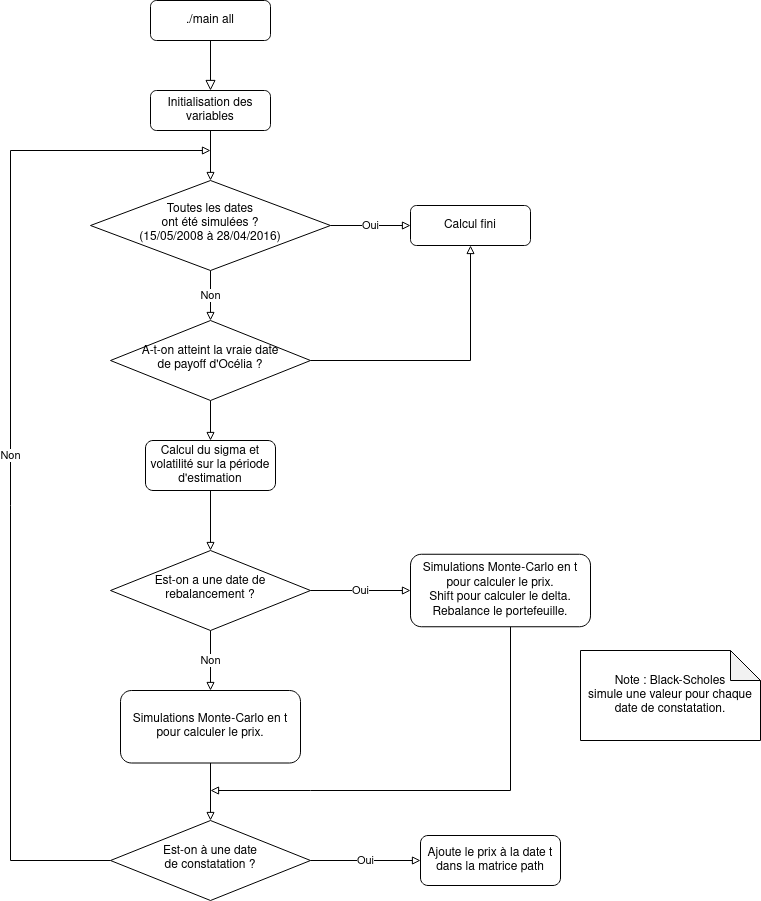

The diagram above was exported from draw.io. Its source (the exported page's mxGraphModel, read from the mxfile embedded in the PNG):
<mxGraphModel dx="796" dy="492" grid="1" gridSize="10" guides="1" tooltips="1" connect="1" arrows="1" fold="1" page="1" pageScale="1" pageWidth="827" pageHeight="1169" math="0" shadow="0">
  <root>
    <mxCell id="WIyWlLk6GJQsqaUBKTNV-0" />
    <mxCell id="WIyWlLk6GJQsqaUBKTNV-1" parent="WIyWlLk6GJQsqaUBKTNV-0" />
    <mxCell id="WIyWlLk6GJQsqaUBKTNV-2" value="" style="rounded=0;html=1;jettySize=auto;orthogonalLoop=1;fontSize=11;endArrow=block;endFill=0;endSize=8;strokeWidth=1;shadow=0;labelBackgroundColor=none;edgeStyle=orthogonalEdgeStyle;entryX=0.5;entryY=0;entryDx=0;entryDy=0;" parent="WIyWlLk6GJQsqaUBKTNV-1" source="WIyWlLk6GJQsqaUBKTNV-3" target="4loMs30haQs_qwfTyaSa-1" edge="1">
      <mxGeometry relative="1" as="geometry">
        <mxPoint x="220" y="170" as="targetPoint" />
      </mxGeometry>
    </mxCell>
    <mxCell id="WIyWlLk6GJQsqaUBKTNV-3" value="./main all" style="rounded=1;whiteSpace=wrap;html=1;fontSize=12;glass=0;strokeWidth=1;shadow=0;" parent="WIyWlLk6GJQsqaUBKTNV-1" vertex="1">
      <mxGeometry x="160" y="80" width="120" height="40" as="geometry" />
    </mxCell>
    <mxCell id="4loMs30haQs_qwfTyaSa-4" style="edgeStyle=orthogonalEdgeStyle;rounded=0;orthogonalLoop=1;jettySize=auto;html=1;entryX=0.5;entryY=0;entryDx=0;entryDy=0;endArrow=block;endFill=0;" edge="1" parent="WIyWlLk6GJQsqaUBKTNV-1" source="4loMs30haQs_qwfTyaSa-1" target="4loMs30haQs_qwfTyaSa-3">
      <mxGeometry relative="1" as="geometry" />
    </mxCell>
    <mxCell id="4loMs30haQs_qwfTyaSa-1" value="Initialisation des variables" style="rounded=1;whiteSpace=wrap;html=1;fontSize=12;glass=0;strokeWidth=1;shadow=0;" vertex="1" parent="WIyWlLk6GJQsqaUBKTNV-1">
      <mxGeometry x="160" y="170" width="120" height="40" as="geometry" />
    </mxCell>
    <mxCell id="4loMs30haQs_qwfTyaSa-6" value="Oui" style="edgeStyle=orthogonalEdgeStyle;rounded=0;orthogonalLoop=1;jettySize=auto;html=1;exitX=1;exitY=0.5;exitDx=0;exitDy=0;endArrow=block;endFill=0;" edge="1" parent="WIyWlLk6GJQsqaUBKTNV-1" source="4loMs30haQs_qwfTyaSa-3" target="4loMs30haQs_qwfTyaSa-5">
      <mxGeometry relative="1" as="geometry">
        <mxPoint as="offset" />
      </mxGeometry>
    </mxCell>
    <mxCell id="4loMs30haQs_qwfTyaSa-9" value="Non" style="edgeStyle=orthogonalEdgeStyle;rounded=0;orthogonalLoop=1;jettySize=auto;html=1;entryX=0.5;entryY=0;entryDx=0;entryDy=0;endArrow=block;endFill=0;" edge="1" parent="WIyWlLk6GJQsqaUBKTNV-1" source="4loMs30haQs_qwfTyaSa-3" target="4loMs30haQs_qwfTyaSa-8">
      <mxGeometry relative="1" as="geometry" />
    </mxCell>
    <mxCell id="4loMs30haQs_qwfTyaSa-3" value="&lt;div&gt;Toutes les dates &lt;br&gt;&lt;/div&gt;&lt;div&gt;ont été simulées ?&lt;/div&gt;&lt;div&gt;(15/05/2008 à 28/04/2016)&lt;br&gt;&lt;/div&gt;" style="rhombus;whiteSpace=wrap;html=1;shadow=0;fontFamily=Helvetica;fontSize=12;align=center;strokeWidth=1;spacing=6;spacingTop=-4;" vertex="1" parent="WIyWlLk6GJQsqaUBKTNV-1">
      <mxGeometry x="100" y="260" width="240" height="90" as="geometry" />
    </mxCell>
    <mxCell id="4loMs30haQs_qwfTyaSa-5" value="Calcul fini" style="rounded=1;whiteSpace=wrap;html=1;fontSize=12;glass=0;strokeWidth=1;shadow=0;" vertex="1" parent="WIyWlLk6GJQsqaUBKTNV-1">
      <mxGeometry x="420" y="285" width="120" height="40" as="geometry" />
    </mxCell>
    <mxCell id="4loMs30haQs_qwfTyaSa-10" style="edgeStyle=orthogonalEdgeStyle;rounded=0;orthogonalLoop=1;jettySize=auto;html=1;entryX=0.5;entryY=1;entryDx=0;entryDy=0;endArrow=block;endFill=0;" edge="1" parent="WIyWlLk6GJQsqaUBKTNV-1" source="4loMs30haQs_qwfTyaSa-8" target="4loMs30haQs_qwfTyaSa-5">
      <mxGeometry relative="1" as="geometry" />
    </mxCell>
    <mxCell id="4loMs30haQs_qwfTyaSa-12" style="edgeStyle=orthogonalEdgeStyle;rounded=0;orthogonalLoop=1;jettySize=auto;html=1;endArrow=block;endFill=0;" edge="1" parent="WIyWlLk6GJQsqaUBKTNV-1" source="4loMs30haQs_qwfTyaSa-8" target="4loMs30haQs_qwfTyaSa-11">
      <mxGeometry relative="1" as="geometry" />
    </mxCell>
    <mxCell id="4loMs30haQs_qwfTyaSa-8" value="&lt;div&gt;A-t-on atteint la vraie date&lt;/div&gt;&lt;div&gt;de payoff d'Océlia ?&lt;br&gt;&lt;/div&gt;" style="rhombus;whiteSpace=wrap;html=1;shadow=0;fontFamily=Helvetica;fontSize=12;align=center;strokeWidth=1;spacing=6;spacingTop=-4;" vertex="1" parent="WIyWlLk6GJQsqaUBKTNV-1">
      <mxGeometry x="120" y="400" width="200" height="80" as="geometry" />
    </mxCell>
    <mxCell id="4loMs30haQs_qwfTyaSa-14" style="edgeStyle=orthogonalEdgeStyle;rounded=0;orthogonalLoop=1;jettySize=auto;html=1;entryX=0.5;entryY=0;entryDx=0;entryDy=0;endArrow=block;endFill=0;" edge="1" parent="WIyWlLk6GJQsqaUBKTNV-1" source="4loMs30haQs_qwfTyaSa-11" target="4loMs30haQs_qwfTyaSa-13">
      <mxGeometry relative="1" as="geometry" />
    </mxCell>
    <mxCell id="4loMs30haQs_qwfTyaSa-11" value="Calcul du sigma et volatilité sur la période d'estimation" style="rounded=1;whiteSpace=wrap;html=1;fontSize=12;glass=0;strokeWidth=1;shadow=0;" vertex="1" parent="WIyWlLk6GJQsqaUBKTNV-1">
      <mxGeometry x="155" y="520" width="130" height="50" as="geometry" />
    </mxCell>
    <mxCell id="4loMs30haQs_qwfTyaSa-16" value="Oui" style="edgeStyle=orthogonalEdgeStyle;rounded=0;orthogonalLoop=1;jettySize=auto;html=1;entryX=0;entryY=0.5;entryDx=0;entryDy=0;endArrow=block;endFill=0;" edge="1" parent="WIyWlLk6GJQsqaUBKTNV-1" source="4loMs30haQs_qwfTyaSa-13" target="4loMs30haQs_qwfTyaSa-15">
      <mxGeometry relative="1" as="geometry" />
    </mxCell>
    <mxCell id="4loMs30haQs_qwfTyaSa-19" value="Non" style="edgeStyle=orthogonalEdgeStyle;rounded=0;orthogonalLoop=1;jettySize=auto;html=1;entryX=0.5;entryY=0;entryDx=0;entryDy=0;endArrow=block;endFill=0;" edge="1" parent="WIyWlLk6GJQsqaUBKTNV-1" source="4loMs30haQs_qwfTyaSa-13" target="4loMs30haQs_qwfTyaSa-17">
      <mxGeometry relative="1" as="geometry" />
    </mxCell>
    <mxCell id="4loMs30haQs_qwfTyaSa-13" value="Est-on a une date de rebalancement ?" style="rhombus;whiteSpace=wrap;html=1;shadow=0;fontFamily=Helvetica;fontSize=12;align=center;strokeWidth=1;spacing=6;spacingTop=-4;" vertex="1" parent="WIyWlLk6GJQsqaUBKTNV-1">
      <mxGeometry x="120" y="630" width="200" height="80" as="geometry" />
    </mxCell>
    <mxCell id="4loMs30haQs_qwfTyaSa-25" style="edgeStyle=orthogonalEdgeStyle;rounded=0;orthogonalLoop=1;jettySize=auto;html=1;endArrow=block;endFill=0;" edge="1" parent="WIyWlLk6GJQsqaUBKTNV-1" source="4loMs30haQs_qwfTyaSa-15">
      <mxGeometry relative="1" as="geometry">
        <mxPoint x="220" y="870" as="targetPoint" />
        <Array as="points">
          <mxPoint x="520" y="870" />
          <mxPoint x="320" y="870" />
        </Array>
      </mxGeometry>
    </mxCell>
    <mxCell id="4loMs30haQs_qwfTyaSa-15" value="&lt;div&gt;Simulations Monte-Carlo en t pour calculer le prix.&lt;/div&gt;&lt;div&gt;Shift pour calculer le delta.&lt;/div&gt;&lt;div&gt;Rebalance le portefeuille.&lt;br&gt;&lt;/div&gt;" style="rounded=1;whiteSpace=wrap;html=1;fontSize=12;glass=0;strokeWidth=1;shadow=0;" vertex="1" parent="WIyWlLk6GJQsqaUBKTNV-1">
      <mxGeometry x="420" y="633.75" width="180" height="72.5" as="geometry" />
    </mxCell>
    <mxCell id="4loMs30haQs_qwfTyaSa-22" style="edgeStyle=orthogonalEdgeStyle;rounded=0;orthogonalLoop=1;jettySize=auto;html=1;endArrow=block;endFill=0;entryX=0.5;entryY=0;entryDx=0;entryDy=0;" edge="1" parent="WIyWlLk6GJQsqaUBKTNV-1" source="4loMs30haQs_qwfTyaSa-17" target="4loMs30haQs_qwfTyaSa-24">
      <mxGeometry relative="1" as="geometry">
        <mxPoint x="220" y="900" as="targetPoint" />
      </mxGeometry>
    </mxCell>
    <mxCell id="4loMs30haQs_qwfTyaSa-17" value="&lt;div&gt;Simulations Monte-Carlo en t pour calculer le prix.&lt;/div&gt;" style="rounded=1;whiteSpace=wrap;html=1;fontSize=12;glass=0;strokeWidth=1;shadow=0;" vertex="1" parent="WIyWlLk6GJQsqaUBKTNV-1">
      <mxGeometry x="130" y="770" width="180" height="72.5" as="geometry" />
    </mxCell>
    <mxCell id="4loMs30haQs_qwfTyaSa-28" value="Oui" style="edgeStyle=orthogonalEdgeStyle;rounded=0;orthogonalLoop=1;jettySize=auto;html=1;entryX=0;entryY=0.5;entryDx=0;entryDy=0;endArrow=block;endFill=0;" edge="1" parent="WIyWlLk6GJQsqaUBKTNV-1" source="4loMs30haQs_qwfTyaSa-24" target="4loMs30haQs_qwfTyaSa-27">
      <mxGeometry relative="1" as="geometry" />
    </mxCell>
    <mxCell id="4loMs30haQs_qwfTyaSa-30" value="Non" style="edgeStyle=orthogonalEdgeStyle;rounded=0;orthogonalLoop=1;jettySize=auto;html=1;endArrow=block;endFill=0;" edge="1" parent="WIyWlLk6GJQsqaUBKTNV-1" source="4loMs30haQs_qwfTyaSa-24">
      <mxGeometry relative="1" as="geometry">
        <mxPoint x="220" y="230" as="targetPoint" />
        <Array as="points">
          <mxPoint x="20" y="940" />
          <mxPoint x="20" y="230" />
        </Array>
      </mxGeometry>
    </mxCell>
    <mxCell id="4loMs30haQs_qwfTyaSa-24" value="&lt;div&gt;Est-on à une date&lt;/div&gt;&lt;div&gt;de constatation ?&lt;br&gt;&lt;/div&gt;" style="rhombus;whiteSpace=wrap;html=1;shadow=0;fontFamily=Helvetica;fontSize=12;align=center;strokeWidth=1;spacing=6;spacingTop=-4;" vertex="1" parent="WIyWlLk6GJQsqaUBKTNV-1">
      <mxGeometry x="120" y="900" width="200" height="80" as="geometry" />
    </mxCell>
    <mxCell id="4loMs30haQs_qwfTyaSa-27" value="Ajoute le prix à la date t dans la matrice path" style="rounded=1;whiteSpace=wrap;html=1;fontSize=12;glass=0;strokeWidth=1;shadow=0;" vertex="1" parent="WIyWlLk6GJQsqaUBKTNV-1">
      <mxGeometry x="430" y="915" width="140" height="50" as="geometry" />
    </mxCell>
    <mxCell id="4loMs30haQs_qwfTyaSa-31" value="&lt;div&gt;Note : Black-Scholes &lt;br&gt;&lt;/div&gt;&lt;div&gt;simule une valeur pour chaque date de constatation.&lt;/div&gt;" style="shape=note;whiteSpace=wrap;html=1;backgroundOutline=1;darkOpacity=0.05;" vertex="1" parent="WIyWlLk6GJQsqaUBKTNV-1">
      <mxGeometry x="590" y="730" width="180" height="90" as="geometry" />
    </mxCell>
  </root>
</mxGraphModel>